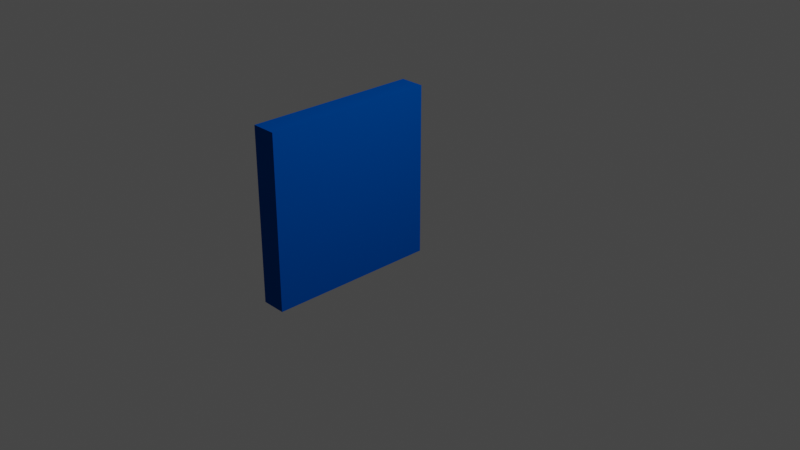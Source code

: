 # Source: livl_logo.blend  (saved by Blender 3.4.6; exported with 4.5.12 LTS)
import bpy
from mathutils import Matrix  # noqa: F401  (used for matrix-valued properties, if any)

bpy.ops.wm.read_factory_settings(use_empty=True)
scene = bpy.context.scene
scene.name = 'Scene'

# ---- collections
col_collection = bpy.data.collections.new('Collection'); scene.collection.children.link(col_collection)

# ---- images (referenced by path relative to the original .blend; pixels are not part of the script)
import os
ASSET_DIR = os.environ.get("B2B_ASSET_DIR", "")  # directory of the original .blend (textures are referenced by path, not embedded)
HERE = os.path.dirname(os.path.abspath(__file__))  # packed textures are extracted next to this script under _unpacked/

def load_image(name, relpath, width, height, colorspace="sRGB"):
    """Load a texture the original file referenced (path relative to the .blend, or extracted next to this script)."""
    p = next((c for c in (os.path.join(HERE, relpath), os.path.join(ASSET_DIR, relpath)) if relpath and os.path.exists(c)), "")
    if p:
        img = bpy.data.images.load(p, check_existing=True)
        img.name = name
    else:  # same state as the original file: an image datablock whose file is absent (Cycles renders it pink)
        img = bpy.data.images.new(name, width, height)
        img.source = "FILE"
        img.filepath = "//" + (relpath or name)
    img.colorspace_settings.name = colorspace
    return img
img_livl_logo_png = load_image('livl_logo.png', 'livl_logo.png', 1024, 1024, 'sRGB')

# ---- materials (node trees are filled in below, after node groups)
mat_back = bpy.data.materials.new('back')
mat_back.alpha_threshold = 0.0
mat_back.use_transparent_shadow = False
mat_back.roughness = 0.5
mat_back.line_color = (0.0, 0.0, 0.0, 1.0)
mat_logo = bpy.data.materials.new('logo')
mat_logo.use_transparent_shadow = False

# ---- material node trees
mat_back.use_nodes = True; mat_back.node_tree.nodes.clear()
_N = mat_back.node_tree.nodes; _L = mat_back.node_tree.links
n0 = _N.new('ShaderNodeOutputMaterial'); n0.name = 'Material Output'; n0.location = (300, 300)
n1 = _N.new('ShaderNodeBsdfPrincipled'); n1.name = 'Principled BSDF'; n1.location = (10, 300)
n1.distribution = 'GGX'
n1.subsurface_method = 'RANDOM_WALK_SKIN'
n1.inputs[0].default_value = (0.0, 0.08022, 0.402, 1.0)
n1.inputs[2].default_value = 0.0
n1.inputs[3].default_value = 1.45
n1.inputs[11].default_value = 1.01
n1.inputs[13].default_value = 0.0
n1.inputs[27].default_value = (0.0, 0.0, 0.0, 1.0)
n1.inputs[28].default_value = 1.0
_L.new(n1.outputs[0], n0.inputs[0])
n0.is_active_output = True
mat_logo.use_nodes = True; mat_logo.node_tree.nodes.clear()
_N = mat_logo.node_tree.nodes; _L = mat_logo.node_tree.links
n0 = _N.new('ShaderNodeBsdfPrincipled'); n0.name = 'Principled BSDF'; n0.location = (10, 300)
n0.distribution = 'GGX'
n0.subsurface_method = 'RANDOM_WALK_SKIN'
n0.inputs[3].default_value = 1.45
n0.inputs[27].default_value = (0.0, 0.0, 0.0, 1.0)
n0.inputs[28].default_value = 1.0
n1 = _N.new('ShaderNodeOutputMaterial'); n1.name = 'Material Output'; n1.location = (300, 300)
n2 = _N.new('ShaderNodeTexImage'); n2.name = 'Image Texture'; n2.location = (-425, 162)
n2.image = img_livl_logo_png
_L.new(n0.outputs[0], n1.inputs[0])
_L.new(n2.outputs[0], n0.inputs[0])
n1.is_active_output = True

# ---- world
world_world = bpy.data.worlds.new('World'); scene.world = world_world
world_world.use_nodes = True; world_world.node_tree.nodes.clear()
_N = world_world.node_tree.nodes; _L = world_world.node_tree.links
n0 = _N.new('ShaderNodeOutputWorld'); n0.name = 'World Output'; n0.location = (300, 300)
n1 = _N.new('ShaderNodeBackground'); n1.name = 'Background'; n1.location = (10, 300)
n1.inputs[0].default_value = (0.05088, 0.05088, 0.05088, 1.0)
_L.new(n1.outputs[0], n0.inputs[0])
n0.is_active_output = True
world_world.color = (0.05088, 0.05088, 0.05088)
world_world.use_sun_shadow = False
world_world.sun_shadow_jitter_overblur = 0.0

# ---- cameras
cam_camera = bpy.data.cameras.new('Camera')
cam_camera.clip_end = 100.0
cam_camera.ortho_scale = 7.314

# ---- lights
light_light = bpy.data.lights.new('Light', 'POINT')
light_light.transmission_factor = 0.0
light_light.energy = 1000.0
light_light.shadow_soft_size = 0.1
light_light.shadow_maximum_resolution = 0.006
light_light.use_absolute_resolution = True

# ---- meshes
me_cube = bpy.data.meshes.new('Cube')
me_cube.from_pydata([(-0.7143, 1.0, 1.0), (-0.7143, 1.0, -1.0), (-0.7143, -1.0, 1.0), (-0.7143, -1.0, -1.0), (-1.0, 1.0, 1.0), (-1.0, 1.0, -1.0), (-1.0, -1.0, 1.0), (-1.0, -1.0, -1.0)], [], [(0, 4, 6, 2), (3, 2, 6, 7), (7, 6, 4, 5), (5, 1, 3, 7), (1, 0, 2, 3), (5, 4, 0, 1)])
me_cube.polygons.foreach_set('material_index', [0, 0, 1, 0, 0, 0])
_uv = me_cube.uv_layers.new(name='UVMap')
_uv.uv.foreach_set('vector', [0.625, 0.5, 0.875, 0.5, 0.875, 0.75, 0.625, 0.75, 0.375, 0.75, 0.625, 0.75, 0.625, 1.0, 0.375, 1.0, 0.9965, 0.0, 0.9965, 1.009, 0.006723, 1.009, 0.006723, 0.0, 0.125, 0.5, 0.375, 0.5, 0.375, 0.75, 0.125, 0.75, 0.375, 0.5, 0.625, 0.5, 0.625, 0.75, 0.375, 0.75, 0.375, 0.25, 0.625, 0.25, 0.625, 0.5, 0.375, 0.5])
me_cube.materials.append(mat_back)
me_cube.materials.append(mat_logo)
me_cube.use_mirror_vertex_groups = False
me_cube.update()

# ---- objects
ob_cube = bpy.data.objects.new('Cube', me_cube)
ob_light = bpy.data.objects.new('Light', light_light)
ob_camera = bpy.data.objects.new('Camera', cam_camera)

# ---- transforms, parenting, visibility, modifiers, constraints
ob_cube.location = (0.0, 0.0, 0.0)
ob_cube.lock_rotations_4d = False
ob_cube.empty_display_type = 'ARROWS'
ob_cube.lineart.crease_threshold = 0.0
ob_light.location = (4.076, 1.005, 5.904)
ob_light.rotation_euler = (0.6503, 0.05522, 1.866)
ob_light.lock_rotations_4d = False
ob_light.empty_display_type = 'ARROWS'
ob_light.color = (0.0, 0.0, 0.0, 0.0)
ob_light.lineart.crease_threshold = 0.0
ob_camera.location = (7.359, -6.926, 4.958)
ob_camera.rotation_euler = (1.109, 0.0, 0.8149)
ob_camera.lock_rotations_4d = False
ob_camera.empty_display_type = 'ARROWS'
ob_camera.color = (0.0, 0.0, 0.0, 0.0)
ob_camera.display_type = 'WIRE'
ob_camera.lineart.crease_threshold = 0.0

# ---- collection membership
col_collection.objects.link(ob_cube)
col_collection.objects.link(ob_light)
col_collection.objects.link(ob_camera)

# ---- scene / render settings (as saved in the file)
scene.camera = ob_camera
scene.frame_start = 1; scene.frame_end = 250; scene.frame_set(1)
scene.render.engine = 'BLENDER_EEVEE_NEXT'
scene.cycles.sampling_pattern = 'TABULATED_SOBOL'
scene.cycles.use_light_tree = False
scene.view_settings.view_transform = 'Filmic'
bpy.context.view_layer.update()
